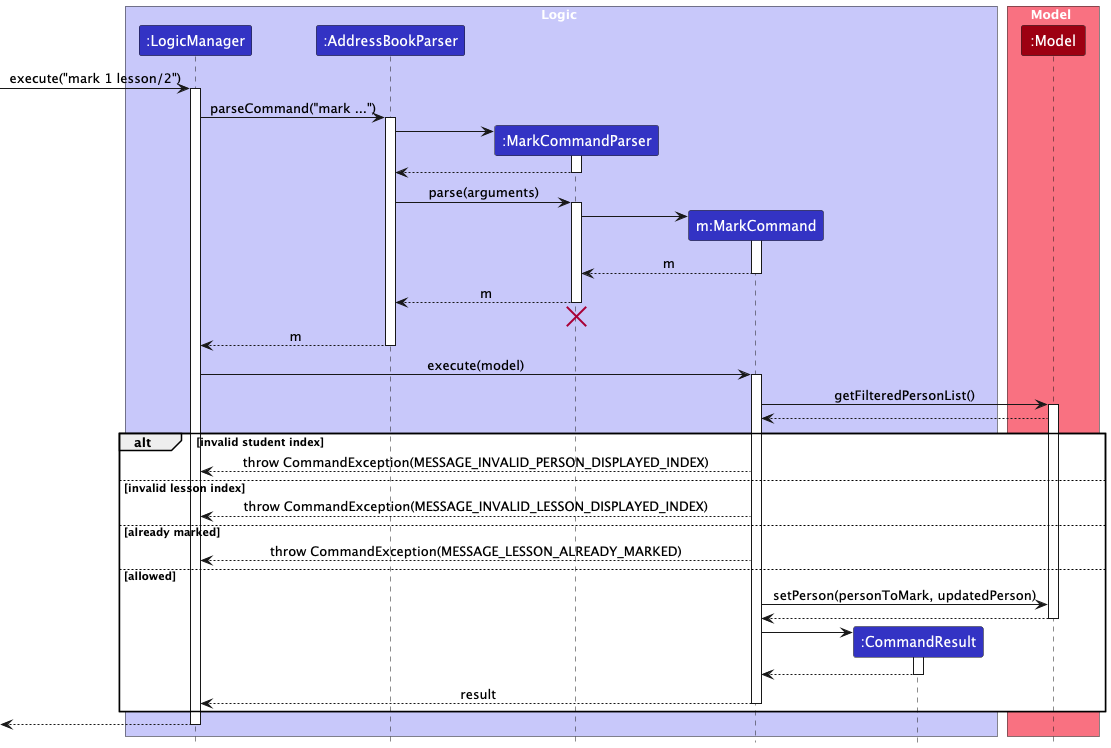

The diagram above was rendered by PlantUML. Its source (embedded in the PNG):
@startuml
!include style.puml
skinparam ArrowFontStyle plain

box Logic LOGIC_COLOR_T1
participant ":LogicManager" as LogicManager LOGIC_COLOR
participant ":AddressBookParser" as AddressBookParser LOGIC_COLOR
participant ":MarkCommandParser" as MarkCommandParser LOGIC_COLOR
participant "m:MarkCommand" as MarkCommand LOGIC_COLOR
participant ":CommandResult" as CommandResult LOGIC_COLOR
end box

box Model MODEL_COLOR_T1
participant ":Model" as Model MODEL_COLOR
end box

[-> LogicManager : execute("mark 1 lesson/2")
activate LogicManager

LogicManager -> AddressBookParser : parseCommand("mark ...")
activate AddressBookParser

create MarkCommandParser
AddressBookParser -> MarkCommandParser
activate MarkCommandParser
MarkCommandParser --> AddressBookParser
deactivate MarkCommandParser

AddressBookParser -> MarkCommandParser : parse(arguments)
activate MarkCommandParser

create MarkCommand
MarkCommandParser -> MarkCommand
activate MarkCommand
MarkCommand --> MarkCommandParser : m
deactivate MarkCommand

MarkCommandParser --> AddressBookParser : m
deactivate MarkCommandParser
MarkCommandParser -[hidden]-> AddressBookParser
destroy MarkCommandParser

AddressBookParser --> LogicManager : m
deactivate AddressBookParser

LogicManager -> MarkCommand : execute(model)
activate MarkCommand

MarkCommand -> Model : getFilteredPersonList()
activate Model
Model --> MarkCommand

alt invalid student index
  MarkCommand --> LogicManager : throw CommandException(MESSAGE_INVALID_PERSON_DISPLAYED_INDEX)
else invalid lesson index
  MarkCommand --> LogicManager : throw CommandException(MESSAGE_INVALID_LESSON_DISPLAYED_INDEX)
else already marked
  MarkCommand --> LogicManager : throw CommandException(MESSAGE_LESSON_ALREADY_MARKED)
else allowed
  MarkCommand -> Model : setPerson(personToMark, updatedPerson)
  Model --> MarkCommand
  deactivate Model

  create CommandResult
  MarkCommand -> CommandResult
  activate CommandResult
  CommandResult --> MarkCommand
  deactivate CommandResult

  MarkCommand --> LogicManager : result
  deactivate MarkCommand
end

[<-- LogicManager
deactivate LogicManager
@enduml